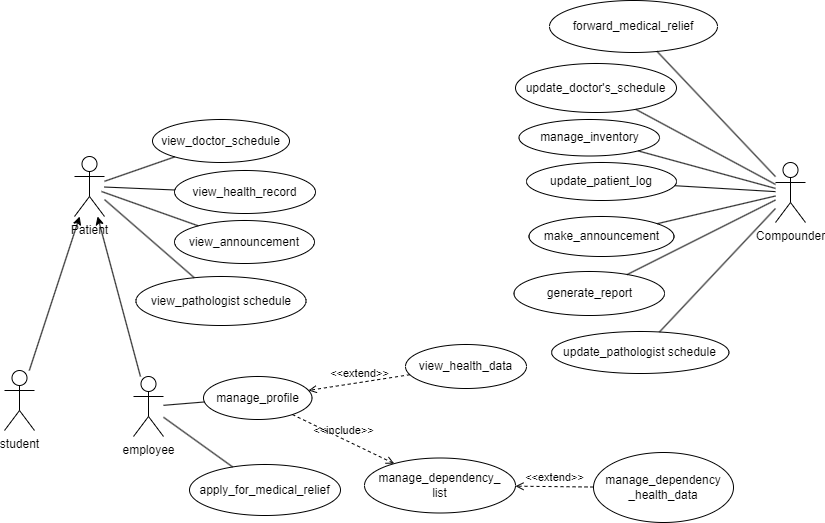

The diagram above was exported from draw.io. Its source (the exported page's mxGraphModel, read from the mxfile embedded in the PNG):
<mxGraphModel dx="1050" dy="530" grid="0" gridSize="10" guides="1" tooltips="1" connect="1" arrows="1" fold="1" page="1" pageScale="1" pageWidth="827" pageHeight="1169" background="#ffffff" math="0" shadow="0">
  <root>
    <mxCell id="0" />
    <mxCell id="1" parent="0" />
    <mxCell id="8jH4GRLgBlQuGBkXQq9w-1" value="Compounder" style="shape=umlActor;verticalLabelPosition=bottom;verticalAlign=top;html=1;outlineConnect=0;" parent="1" vertex="1">
      <mxGeometry x="797" y="198" width="30" height="60" as="geometry" />
    </mxCell>
    <mxCell id="8jH4GRLgBlQuGBkXQq9w-2" value="Patient" style="shape=umlActor;verticalLabelPosition=bottom;verticalAlign=top;html=1;outlineConnect=0;" parent="1" vertex="1">
      <mxGeometry x="96" y="192" width="30" height="60" as="geometry" />
    </mxCell>
    <mxCell id="8jH4GRLgBlQuGBkXQq9w-3" value="view_doctor_schedule" style="ellipse;whiteSpace=wrap;html=1;" parent="1" vertex="1">
      <mxGeometry x="174" y="155" width="137" height="43" as="geometry" />
    </mxCell>
    <mxCell id="8jH4GRLgBlQuGBkXQq9w-4" value="view_health_record" style="ellipse;whiteSpace=wrap;html=1;" parent="1" vertex="1">
      <mxGeometry x="196" y="206" width="141" height="43" as="geometry" />
    </mxCell>
    <mxCell id="8jH4GRLgBlQuGBkXQq9w-6" value="update_patient_log" style="ellipse;whiteSpace=wrap;html=1;" parent="1" vertex="1">
      <mxGeometry x="548" y="198" width="150" height="38" as="geometry" />
    </mxCell>
    <mxCell id="8jH4GRLgBlQuGBkXQq9w-7" value="manage_inventory" style="ellipse;whiteSpace=wrap;html=1;" parent="1" vertex="1">
      <mxGeometry x="540.5" y="155" width="140.5" height="36.5" as="geometry" />
    </mxCell>
    <mxCell id="8jH4GRLgBlQuGBkXQq9w-8" value="update_doctor's_schedule" style="ellipse;whiteSpace=wrap;html=1;" parent="1" vertex="1">
      <mxGeometry x="537" y="99" width="161" height="49" as="geometry" />
    </mxCell>
    <mxCell id="8jH4GRLgBlQuGBkXQq9w-9" value="make_announcement" style="ellipse;whiteSpace=wrap;html=1;" parent="1" vertex="1">
      <mxGeometry x="550.5" y="252" width="145" height="40" as="geometry" />
    </mxCell>
    <mxCell id="8jH4GRLgBlQuGBkXQq9w-10" value="view_announcement" style="ellipse;whiteSpace=wrap;html=1;" parent="1" vertex="1">
      <mxGeometry x="196" y="256" width="140" height="43" as="geometry" />
    </mxCell>
    <mxCell id="8jH4GRLgBlQuGBkXQq9w-11" value="generate_report" style="ellipse;whiteSpace=wrap;html=1;" parent="1" vertex="1">
      <mxGeometry x="535.5" y="307" width="150.5" height="44" as="geometry" />
    </mxCell>
    <mxCell id="8jH4GRLgBlQuGBkXQq9w-12" style="edgeStyle=orthogonalEdgeStyle;rounded=0;orthogonalLoop=1;jettySize=auto;html=1;exitX=0.5;exitY=1;exitDx=0;exitDy=0;" parent="1" source="8jH4GRLgBlQuGBkXQq9w-9" target="8jH4GRLgBlQuGBkXQq9w-9" edge="1">
      <mxGeometry relative="1" as="geometry" />
    </mxCell>
    <mxCell id="8jH4GRLgBlQuGBkXQq9w-13" value="" style="endArrow=none;html=1;rounded=0;" parent="1" source="8jH4GRLgBlQuGBkXQq9w-2" target="8jH4GRLgBlQuGBkXQq9w-3" edge="1">
      <mxGeometry width="50" height="50" relative="1" as="geometry">
        <mxPoint x="267" y="255" as="sourcePoint" />
        <mxPoint x="317" y="205" as="targetPoint" />
      </mxGeometry>
    </mxCell>
    <mxCell id="8jH4GRLgBlQuGBkXQq9w-14" value="" style="endArrow=none;html=1;rounded=0;" parent="1" source="8jH4GRLgBlQuGBkXQq9w-4" target="8jH4GRLgBlQuGBkXQq9w-2" edge="1">
      <mxGeometry width="50" height="50" relative="1" as="geometry">
        <mxPoint x="267" y="255" as="sourcePoint" />
        <mxPoint x="317" y="205" as="targetPoint" />
      </mxGeometry>
    </mxCell>
    <mxCell id="8jH4GRLgBlQuGBkXQq9w-15" value="" style="endArrow=none;html=1;rounded=0;" parent="1" source="8jH4GRLgBlQuGBkXQq9w-10" edge="1">
      <mxGeometry width="50" height="50" relative="1" as="geometry">
        <mxPoint x="267" y="255" as="sourcePoint" />
        <mxPoint x="123" y="227" as="targetPoint" />
      </mxGeometry>
    </mxCell>
    <mxCell id="8jH4GRLgBlQuGBkXQq9w-16" value="" style="endArrow=none;html=1;rounded=0;" parent="1" source="8jH4GRLgBlQuGBkXQq9w-8" target="8jH4GRLgBlQuGBkXQq9w-1" edge="1">
      <mxGeometry width="50" height="50" relative="1" as="geometry">
        <mxPoint x="267" y="255" as="sourcePoint" />
        <mxPoint x="317" y="205" as="targetPoint" />
      </mxGeometry>
    </mxCell>
    <mxCell id="8jH4GRLgBlQuGBkXQq9w-17" value="" style="endArrow=none;html=1;rounded=0;" parent="1" source="8jH4GRLgBlQuGBkXQq9w-7" target="8jH4GRLgBlQuGBkXQq9w-1" edge="1">
      <mxGeometry width="50" height="50" relative="1" as="geometry">
        <mxPoint x="267" y="255" as="sourcePoint" />
        <mxPoint x="317" y="205" as="targetPoint" />
      </mxGeometry>
    </mxCell>
    <mxCell id="8jH4GRLgBlQuGBkXQq9w-18" value="" style="endArrow=none;html=1;rounded=0;" parent="1" source="8jH4GRLgBlQuGBkXQq9w-6" target="8jH4GRLgBlQuGBkXQq9w-1" edge="1">
      <mxGeometry width="50" height="50" relative="1" as="geometry">
        <mxPoint x="267" y="255" as="sourcePoint" />
        <mxPoint x="317" y="205" as="targetPoint" />
      </mxGeometry>
    </mxCell>
    <mxCell id="8jH4GRLgBlQuGBkXQq9w-19" value="" style="endArrow=none;html=1;rounded=0;" parent="1" source="8jH4GRLgBlQuGBkXQq9w-9" target="8jH4GRLgBlQuGBkXQq9w-1" edge="1">
      <mxGeometry width="50" height="50" relative="1" as="geometry">
        <mxPoint x="267" y="255" as="sourcePoint" />
        <mxPoint x="317" y="205" as="targetPoint" />
      </mxGeometry>
    </mxCell>
    <mxCell id="8jH4GRLgBlQuGBkXQq9w-20" value="" style="endArrow=none;html=1;rounded=0;" parent="1" source="8jH4GRLgBlQuGBkXQq9w-11" target="8jH4GRLgBlQuGBkXQq9w-1" edge="1">
      <mxGeometry width="50" height="50" relative="1" as="geometry">
        <mxPoint x="267" y="255" as="sourcePoint" />
        <mxPoint x="317" y="205" as="targetPoint" />
      </mxGeometry>
    </mxCell>
    <mxCell id="N56XAZvcB_lBACLUUTSA-1" value="view_pathologist schedule" style="ellipse;whiteSpace=wrap;html=1;" parent="1" vertex="1">
      <mxGeometry x="157.5" y="312" width="170" height="49" as="geometry" />
    </mxCell>
    <mxCell id="N56XAZvcB_lBACLUUTSA-2" value="update_pathologist schedule" style="ellipse;whiteSpace=wrap;html=1;" parent="1" vertex="1">
      <mxGeometry x="573.13" y="367" width="177.25" height="42" as="geometry" />
    </mxCell>
    <mxCell id="N56XAZvcB_lBACLUUTSA-3" value="" style="endArrow=none;html=1;rounded=0;" parent="1" source="N56XAZvcB_lBACLUUTSA-2" target="8jH4GRLgBlQuGBkXQq9w-1" edge="1">
      <mxGeometry width="50" height="50" relative="1" as="geometry">
        <mxPoint x="387" y="307" as="sourcePoint" />
        <mxPoint x="437" y="257" as="targetPoint" />
      </mxGeometry>
    </mxCell>
    <mxCell id="N56XAZvcB_lBACLUUTSA-4" value="" style="endArrow=none;html=1;rounded=0;" parent="1" source="N56XAZvcB_lBACLUUTSA-1" target="8jH4GRLgBlQuGBkXQq9w-2" edge="1">
      <mxGeometry width="50" height="50" relative="1" as="geometry">
        <mxPoint x="387" y="307" as="sourcePoint" />
        <mxPoint x="437" y="257" as="targetPoint" />
      </mxGeometry>
    </mxCell>
    <mxCell id="2j02mS_f-eMQFSX4t1Hb-1" value="student" style="shape=umlActor;verticalLabelPosition=bottom;verticalAlign=top;html=1;outlineConnect=0;" vertex="1" parent="1">
      <mxGeometry x="26" y="406" width="30" height="60" as="geometry" />
    </mxCell>
    <mxCell id="2j02mS_f-eMQFSX4t1Hb-2" value="employee" style="shape=umlActor;verticalLabelPosition=bottom;verticalAlign=top;html=1;outlineConnect=0;" vertex="1" parent="1">
      <mxGeometry x="155" y="412" width="30" height="60" as="geometry" />
    </mxCell>
    <mxCell id="2j02mS_f-eMQFSX4t1Hb-3" value="" style="endArrow=classic;html=1;rounded=0;" edge="1" parent="1" source="2j02mS_f-eMQFSX4t1Hb-1" target="8jH4GRLgBlQuGBkXQq9w-2">
      <mxGeometry width="50" height="50" relative="1" as="geometry">
        <mxPoint x="387" y="410" as="sourcePoint" />
        <mxPoint x="437" y="360" as="targetPoint" />
      </mxGeometry>
    </mxCell>
    <mxCell id="2j02mS_f-eMQFSX4t1Hb-4" value="" style="endArrow=classic;html=1;rounded=0;" edge="1" parent="1" source="2j02mS_f-eMQFSX4t1Hb-2" target="8jH4GRLgBlQuGBkXQq9w-2">
      <mxGeometry width="50" height="50" relative="1" as="geometry">
        <mxPoint x="387" y="410" as="sourcePoint" />
        <mxPoint x="437" y="360" as="targetPoint" />
      </mxGeometry>
    </mxCell>
    <mxCell id="2j02mS_f-eMQFSX4t1Hb-5" value="manage_profile" style="ellipse;whiteSpace=wrap;html=1;" vertex="1" parent="1">
      <mxGeometry x="225" y="412" width="108.5" height="43" as="geometry" />
    </mxCell>
    <mxCell id="2j02mS_f-eMQFSX4t1Hb-6" value="view_health_data" style="ellipse;whiteSpace=wrap;html=1;" vertex="1" parent="1">
      <mxGeometry x="427" y="380" width="121" height="44" as="geometry" />
    </mxCell>
    <mxCell id="2j02mS_f-eMQFSX4t1Hb-7" value="manage_dependency_&lt;br&gt;list" style="ellipse;whiteSpace=wrap;html=1;" vertex="1" parent="1">
      <mxGeometry x="386" y="493.5" width="151" height="55" as="geometry" />
    </mxCell>
    <mxCell id="2j02mS_f-eMQFSX4t1Hb-8" value="&amp;lt;&amp;lt;extend&amp;gt;&amp;gt;" style="html=1;verticalAlign=bottom;labelBackgroundColor=none;endArrow=open;endFill=0;dashed=1;rounded=0;" edge="1" parent="1" source="2j02mS_f-eMQFSX4t1Hb-6" target="2j02mS_f-eMQFSX4t1Hb-5">
      <mxGeometry width="160" relative="1" as="geometry">
        <mxPoint x="502" y="519" as="sourcePoint" />
        <mxPoint x="492" y="385" as="targetPoint" />
      </mxGeometry>
    </mxCell>
    <mxCell id="2j02mS_f-eMQFSX4t1Hb-9" value="&amp;lt;&amp;lt;include&amp;gt;&amp;gt;" style="html=1;verticalAlign=bottom;labelBackgroundColor=none;endArrow=open;endFill=0;dashed=1;rounded=0;" edge="1" parent="1" source="2j02mS_f-eMQFSX4t1Hb-5" target="2j02mS_f-eMQFSX4t1Hb-7">
      <mxGeometry width="160" relative="1" as="geometry">
        <mxPoint x="332" y="385" as="sourcePoint" />
        <mxPoint x="492" y="385" as="targetPoint" />
      </mxGeometry>
    </mxCell>
    <mxCell id="2j02mS_f-eMQFSX4t1Hb-10" value="" style="endArrow=none;html=1;rounded=0;" edge="1" parent="1" source="2j02mS_f-eMQFSX4t1Hb-5" target="2j02mS_f-eMQFSX4t1Hb-2">
      <mxGeometry width="50" height="50" relative="1" as="geometry">
        <mxPoint x="387" y="594" as="sourcePoint" />
        <mxPoint x="437" y="544" as="targetPoint" />
      </mxGeometry>
    </mxCell>
    <mxCell id="2j02mS_f-eMQFSX4t1Hb-11" value="manage_dependency&lt;br&gt;_health_data" style="ellipse;whiteSpace=wrap;html=1;" vertex="1" parent="1">
      <mxGeometry x="615" y="488" width="140" height="70" as="geometry" />
    </mxCell>
    <mxCell id="2j02mS_f-eMQFSX4t1Hb-12" value="&amp;lt;&amp;lt;extend&amp;gt;&amp;gt;" style="html=1;verticalAlign=bottom;labelBackgroundColor=none;endArrow=open;endFill=0;dashed=1;rounded=0;" edge="1" parent="1" source="2j02mS_f-eMQFSX4t1Hb-11" target="2j02mS_f-eMQFSX4t1Hb-7">
      <mxGeometry width="160" relative="1" as="geometry">
        <mxPoint x="332" y="521" as="sourcePoint" />
        <mxPoint x="492" y="521" as="targetPoint" />
      </mxGeometry>
    </mxCell>
    <mxCell id="2j02mS_f-eMQFSX4t1Hb-13" value="apply_for_medical_relief" style="ellipse;whiteSpace=wrap;html=1;" vertex="1" parent="1">
      <mxGeometry x="211" y="500" width="151" height="51" as="geometry" />
    </mxCell>
    <mxCell id="2j02mS_f-eMQFSX4t1Hb-15" value="" style="endArrow=none;html=1;rounded=0;" edge="1" parent="1" source="2j02mS_f-eMQFSX4t1Hb-13" target="2j02mS_f-eMQFSX4t1Hb-2">
      <mxGeometry width="50" height="50" relative="1" as="geometry">
        <mxPoint x="387" y="622" as="sourcePoint" />
        <mxPoint x="437" y="572" as="targetPoint" />
      </mxGeometry>
    </mxCell>
    <mxCell id="2j02mS_f-eMQFSX4t1Hb-16" value="forward_medical_relief" style="ellipse;whiteSpace=wrap;html=1;" vertex="1" parent="1">
      <mxGeometry x="571" y="36" width="168" height="52" as="geometry" />
    </mxCell>
    <mxCell id="2j02mS_f-eMQFSX4t1Hb-17" value="" style="endArrow=none;html=1;rounded=0;" edge="1" parent="1" source="8jH4GRLgBlQuGBkXQq9w-1" target="2j02mS_f-eMQFSX4t1Hb-16">
      <mxGeometry width="50" height="50" relative="1" as="geometry">
        <mxPoint x="387" y="288" as="sourcePoint" />
        <mxPoint x="437" y="238" as="targetPoint" />
      </mxGeometry>
    </mxCell>
  </root>
</mxGraphModel>